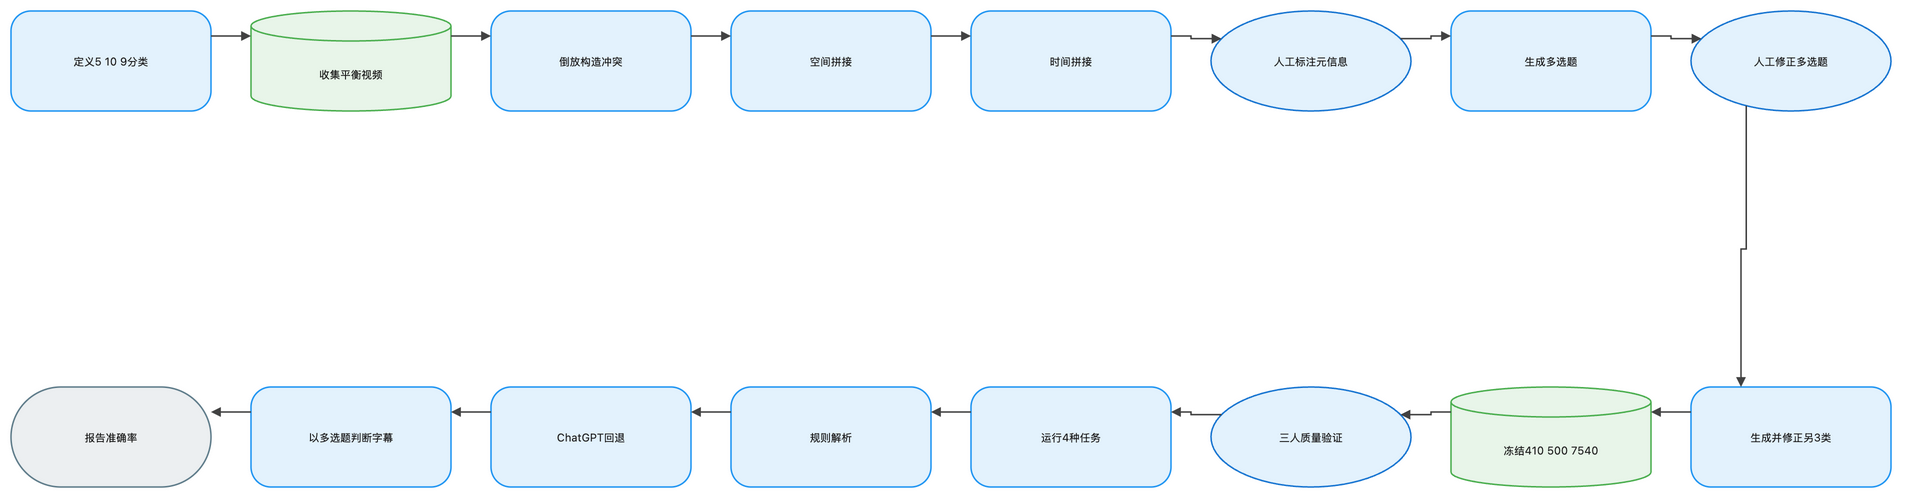

The diagram above was exported from draw.io. Its source (the exported page's mxGraphModel, read from the mxfile embedded in the PNG):
<mxGraphModel dx="1120" dy="720" grid="1" gridSize="8" guides="1" tooltips="1" connect="1" arrows="1" fold="1" page="1" pageScale="1" pageWidth="1888" pageHeight="552" math="1" background="#FFFFFF">
  <root>
    <mxCell id="0" />
    <mxCell id="1" parent="0" />
    <mxCell id="2" value="定义5 10 9分类" style="rounded=1;arcSize=20;html=1;whiteSpace=wrap;fillColor=#E3F2FD;strokeColor=#2196F3;strokeWidth=1.5;fontColor=#212121;fontSize=11;fontFamily=Inter, Roboto, system-ui, -apple-system, sans-serif;verticalAlign=middle;align=center" vertex="1" parent="1">
      <mxGeometry x="-72" y="-8" width="200" height="100" as="geometry" />
    </mxCell>
    <mxCell id="3" value="收集平衡视频" style="shape=cylinder3;boundedLbl=1;backgroundOutline=1;size=15;html=1;whiteSpace=wrap;fillColor=#E8F5E9;strokeColor=#4CAF50;strokeWidth=1.5;fontColor=#212121;fontSize=11;fontFamily=Inter, Roboto, system-ui, -apple-system, sans-serif;verticalAlign=middle;align=center" vertex="1" parent="1">
      <mxGeometry x="168" y="-8" width="200" height="100" as="geometry" />
    </mxCell>
    <mxCell id="4" value="倒放构造冲突" style="rounded=1;arcSize=20;html=1;whiteSpace=wrap;fillColor=#E3F2FD;strokeColor=#2196F3;strokeWidth=1.5;fontColor=#212121;fontSize=11;fontFamily=Inter, Roboto, system-ui, -apple-system, sans-serif;verticalAlign=middle;align=center" vertex="1" parent="1">
      <mxGeometry x="408" y="-8" width="200" height="100" as="geometry" />
    </mxCell>
    <mxCell id="5" value="空间拼接" style="rounded=1;arcSize=20;html=1;whiteSpace=wrap;fillColor=#E3F2FD;strokeColor=#2196F3;strokeWidth=1.5;fontColor=#212121;fontSize=11;fontFamily=Inter, Roboto, system-ui, -apple-system, sans-serif;verticalAlign=middle;align=center" vertex="1" parent="1">
      <mxGeometry x="648" y="-8" width="200" height="100" as="geometry" />
    </mxCell>
    <mxCell id="6" value="时间拼接" style="rounded=1;arcSize=20;html=1;whiteSpace=wrap;fillColor=#E3F2FD;strokeColor=#2196F3;strokeWidth=1.5;fontColor=#212121;fontSize=11;fontFamily=Inter, Roboto, system-ui, -apple-system, sans-serif;verticalAlign=middle;align=center" vertex="1" parent="1">
      <mxGeometry x="888" y="-8" width="200" height="100" as="geometry" />
    </mxCell>
    <mxCell id="7" value="人工标注元信息" style="ellipse;html=1;whiteSpace=wrap;fillColor=#E3F2FD;strokeColor=#1976D2;strokeWidth=1.5;fontColor=#212121;fontSize=11;fontFamily=Inter, Roboto, system-ui, -apple-system, sans-serif;verticalAlign=middle;align=center" vertex="1" parent="1">
      <mxGeometry x="1128" y="-8" width="200" height="100" as="geometry" />
    </mxCell>
    <mxCell id="8" value="生成多选题" style="rounded=1;arcSize=20;html=1;whiteSpace=wrap;fillColor=#E3F2FD;strokeColor=#2196F3;strokeWidth=1.5;fontColor=#212121;fontSize=11;fontFamily=Inter, Roboto, system-ui, -apple-system, sans-serif;verticalAlign=middle;align=center" vertex="1" parent="1">
      <mxGeometry x="1368" y="-8" width="200" height="100" as="geometry" />
    </mxCell>
    <mxCell id="9" value="人工修正多选题" style="ellipse;html=1;whiteSpace=wrap;fillColor=#E3F2FD;strokeColor=#1976D2;strokeWidth=1.5;fontColor=#212121;fontSize=11;fontFamily=Inter, Roboto, system-ui, -apple-system, sans-serif;verticalAlign=middle;align=center" vertex="1" parent="1">
      <mxGeometry x="1608" y="-8" width="200" height="100" as="geometry" />
    </mxCell>
    <mxCell id="10" value="生成并修正另3类" style="rounded=1;arcSize=20;html=1;whiteSpace=wrap;fillColor=#E3F2FD;strokeColor=#2196F3;strokeWidth=1.5;fontColor=#212121;fontSize=11;fontFamily=Inter, Roboto, system-ui, -apple-system, sans-serif;verticalAlign=middle;align=center" vertex="1" parent="1">
      <mxGeometry x="1608" y="368" width="200" height="100" as="geometry" />
    </mxCell>
    <mxCell id="11" value="冻结410 500 7540" style="shape=cylinder3;boundedLbl=1;backgroundOutline=1;size=15;html=1;whiteSpace=wrap;fillColor=#E8F5E9;strokeColor=#4CAF50;strokeWidth=1.5;fontColor=#212121;fontSize=11;fontFamily=Inter, Roboto, system-ui, -apple-system, sans-serif;verticalAlign=middle;align=center" vertex="1" parent="1">
      <mxGeometry x="1368" y="368" width="200" height="100" as="geometry" />
    </mxCell>
    <mxCell id="12" value="三人质量验证" style="ellipse;html=1;whiteSpace=wrap;fillColor=#E3F2FD;strokeColor=#1976D2;strokeWidth=1.5;fontColor=#212121;fontSize=11;fontFamily=Inter, Roboto, system-ui, -apple-system, sans-serif;verticalAlign=middle;align=center" vertex="1" parent="1">
      <mxGeometry x="1128" y="368" width="200" height="100" as="geometry" />
    </mxCell>
    <mxCell id="13" value="运行4种任务" style="rounded=1;arcSize=20;html=1;whiteSpace=wrap;fillColor=#E3F2FD;strokeColor=#2196F3;strokeWidth=1.5;fontColor=#212121;fontSize=11;fontFamily=Inter, Roboto, system-ui, -apple-system, sans-serif;verticalAlign=middle;align=center" vertex="1" parent="1">
      <mxGeometry x="888" y="368" width="200" height="100" as="geometry" />
    </mxCell>
    <mxCell id="14" value="规则解析" style="rounded=1;arcSize=20;html=1;whiteSpace=wrap;fillColor=#E3F2FD;strokeColor=#2196F3;strokeWidth=1.5;fontColor=#212121;fontSize=11;fontFamily=Inter, Roboto, system-ui, -apple-system, sans-serif;verticalAlign=middle;align=center" vertex="1" parent="1">
      <mxGeometry x="648" y="368" width="200" height="100" as="geometry" />
    </mxCell>
    <mxCell id="15" value="ChatGPT回退" style="rounded=1;arcSize=20;html=1;whiteSpace=wrap;fillColor=#E3F2FD;strokeColor=#2196F3;strokeWidth=1.5;fontColor=#212121;fontSize=11;fontFamily=Inter, Roboto, system-ui, -apple-system, sans-serif;verticalAlign=middle;align=center" vertex="1" parent="1">
      <mxGeometry x="408" y="368" width="200" height="100" as="geometry" />
    </mxCell>
    <mxCell id="16" value="以多选题判断字幕" style="rounded=1;arcSize=20;html=1;whiteSpace=wrap;fillColor=#E3F2FD;strokeColor=#2196F3;strokeWidth=1.5;fontColor=#212121;fontSize=11;fontFamily=Inter, Roboto, system-ui, -apple-system, sans-serif;verticalAlign=middle;align=center" vertex="1" parent="1">
      <mxGeometry x="168" y="368" width="200" height="100" as="geometry" />
    </mxCell>
    <mxCell id="17" value="报告准确率" style="rounded=1;arcSize=50;html=1;whiteSpace=wrap;fillColor=#ECEFF1;strokeColor=#607D8B;strokeWidth=1.5;fontColor=#212121;fontSize=11;fontFamily=Inter, Roboto, system-ui, -apple-system, sans-serif;verticalAlign=middle;align=center" vertex="1" parent="1">
      <mxGeometry x="-72" y="368" width="200" height="100" as="geometry" />
    </mxCell>
    <mxCell id="18" value="" style="edgeStyle=orthogonalEdgeStyle;rounded=0;orthogonalLoop=1;jettySize=auto;html=1;strokeColor=#424242;strokeWidth=1.5;endArrow=block;endFill=1;exitX=1;exitY=0.25;exitDx=0;exitDy=0;entryX=0;entryY=0.25;entryDx=0;entryDy=0;jumpStyle=arc;jumpSize=8" edge="1" parent="1" source="2" target="3">
      <mxGeometry relative="1" as="geometry" />
    </mxCell>
    <mxCell id="19" value="" style="edgeStyle=orthogonalEdgeStyle;rounded=0;orthogonalLoop=1;jettySize=auto;html=1;strokeColor=#424242;strokeWidth=1.5;endArrow=block;endFill=1;exitX=1;exitY=0.25;exitDx=0;exitDy=0;entryX=0;entryY=0.25;entryDx=0;entryDy=0;jumpStyle=arc;jumpSize=8" edge="1" parent="1" source="3" target="4">
      <mxGeometry relative="1" as="geometry" />
    </mxCell>
    <mxCell id="20" value="" style="edgeStyle=orthogonalEdgeStyle;rounded=0;orthogonalLoop=1;jettySize=auto;html=1;strokeColor=#424242;strokeWidth=1.5;endArrow=block;endFill=1;exitX=1;exitY=0.25;exitDx=0;exitDy=0;entryX=0;entryY=0.25;entryDx=0;entryDy=0;jumpStyle=arc;jumpSize=8" edge="1" parent="1" source="4" target="5">
      <mxGeometry relative="1" as="geometry" />
    </mxCell>
    <mxCell id="21" value="" style="edgeStyle=orthogonalEdgeStyle;rounded=0;orthogonalLoop=1;jettySize=auto;html=1;strokeColor=#424242;strokeWidth=1.5;endArrow=block;endFill=1;exitX=1;exitY=0.25;exitDx=0;exitDy=0;entryX=0;entryY=0.25;entryDx=0;entryDy=0;jumpStyle=arc;jumpSize=8" edge="1" parent="1" source="5" target="6">
      <mxGeometry relative="1" as="geometry" />
    </mxCell>
    <mxCell id="22" value="" style="edgeStyle=orthogonalEdgeStyle;rounded=0;orthogonalLoop=1;jettySize=auto;html=1;strokeColor=#424242;strokeWidth=1.5;endArrow=block;endFill=1;exitX=1;exitY=0.25;exitDx=0;exitDy=0;entryX=0;entryY=0.25;entryDx=0;entryDy=0;jumpStyle=arc;jumpSize=8" edge="1" parent="1" source="6" target="7">
      <mxGeometry relative="1" as="geometry" />
    </mxCell>
    <mxCell id="23" value="" style="edgeStyle=orthogonalEdgeStyle;rounded=0;orthogonalLoop=1;jettySize=auto;html=1;strokeColor=#424242;strokeWidth=1.5;endArrow=block;endFill=1;exitX=1;exitY=0.25;exitDx=0;exitDy=0;entryX=0;entryY=0.25;entryDx=0;entryDy=0;jumpStyle=arc;jumpSize=8" edge="1" parent="1" source="7" target="8">
      <mxGeometry relative="1" as="geometry" />
    </mxCell>
    <mxCell id="24" value="" style="edgeStyle=orthogonalEdgeStyle;rounded=0;orthogonalLoop=1;jettySize=auto;html=1;strokeColor=#424242;strokeWidth=1.5;endArrow=block;endFill=1;exitX=1;exitY=0.25;exitDx=0;exitDy=0;entryX=0;entryY=0.25;entryDx=0;entryDy=0;jumpStyle=arc;jumpSize=8" edge="1" parent="1" source="8" target="9">
      <mxGeometry relative="1" as="geometry" />
    </mxCell>
    <mxCell id="25" value="" style="edgeStyle=orthogonalEdgeStyle;rounded=0;orthogonalLoop=1;jettySize=auto;html=1;strokeColor=#424242;strokeWidth=1.5;endArrow=block;endFill=1;exitX=0.25;exitY=1;exitDx=0;exitDy=0;entryX=0.25;entryY=0;entryDx=0;entryDy=0;jumpStyle=arc;jumpSize=8" edge="1" parent="1" source="9" target="10">
      <mxGeometry relative="1" as="geometry" />
    </mxCell>
    <mxCell id="26" value="" style="edgeStyle=orthogonalEdgeStyle;rounded=0;orthogonalLoop=1;jettySize=auto;html=1;strokeColor=#424242;strokeWidth=1.5;endArrow=block;endFill=1;exitX=0;exitY=0.25;exitDx=0;exitDy=0;entryX=1;entryY=0.25;entryDx=0;entryDy=0;jumpStyle=arc;jumpSize=8" edge="1" parent="1" source="10" target="11">
      <mxGeometry relative="1" as="geometry" />
    </mxCell>
    <mxCell id="27" value="" style="edgeStyle=orthogonalEdgeStyle;rounded=0;orthogonalLoop=1;jettySize=auto;html=1;strokeColor=#424242;strokeWidth=1.5;endArrow=block;endFill=1;exitX=0;exitY=0.25;exitDx=0;exitDy=0;entryX=1;entryY=0.25;entryDx=0;entryDy=0;jumpStyle=arc;jumpSize=8" edge="1" parent="1" source="11" target="12">
      <mxGeometry relative="1" as="geometry" />
    </mxCell>
    <mxCell id="28" value="" style="edgeStyle=orthogonalEdgeStyle;rounded=0;orthogonalLoop=1;jettySize=auto;html=1;strokeColor=#424242;strokeWidth=1.5;endArrow=block;endFill=1;exitX=0;exitY=0.25;exitDx=0;exitDy=0;entryX=1;entryY=0.25;entryDx=0;entryDy=0;jumpStyle=arc;jumpSize=8" edge="1" parent="1" source="12" target="13">
      <mxGeometry relative="1" as="geometry" />
    </mxCell>
    <mxCell id="29" value="" style="edgeStyle=orthogonalEdgeStyle;rounded=0;orthogonalLoop=1;jettySize=auto;html=1;strokeColor=#424242;strokeWidth=1.5;endArrow=block;endFill=1;exitX=0;exitY=0.25;exitDx=0;exitDy=0;entryX=1;entryY=0.25;entryDx=0;entryDy=0;jumpStyle=arc;jumpSize=8" edge="1" parent="1" source="13" target="14">
      <mxGeometry relative="1" as="geometry" />
    </mxCell>
    <mxCell id="30" value="" style="edgeStyle=orthogonalEdgeStyle;rounded=0;orthogonalLoop=1;jettySize=auto;html=1;strokeColor=#424242;strokeWidth=1.5;endArrow=block;endFill=1;exitX=0;exitY=0.25;exitDx=0;exitDy=0;entryX=1;entryY=0.25;entryDx=0;entryDy=0;jumpStyle=arc;jumpSize=8" edge="1" parent="1" source="14" target="15">
      <mxGeometry relative="1" as="geometry" />
    </mxCell>
    <mxCell id="31" value="" style="edgeStyle=orthogonalEdgeStyle;rounded=0;orthogonalLoop=1;jettySize=auto;html=1;strokeColor=#424242;strokeWidth=1.5;endArrow=block;endFill=1;exitX=0;exitY=0.25;exitDx=0;exitDy=0;entryX=1;entryY=0.25;entryDx=0;entryDy=0;jumpStyle=arc;jumpSize=8" edge="1" parent="1" source="15" target="16">
      <mxGeometry relative="1" as="geometry" />
    </mxCell>
    <mxCell id="32" value="" style="edgeStyle=orthogonalEdgeStyle;rounded=0;orthogonalLoop=1;jettySize=auto;html=1;strokeColor=#424242;strokeWidth=1.5;endArrow=block;endFill=1;exitX=0;exitY=0.25;exitDx=0;exitDy=0;entryX=1;entryY=0.25;entryDx=0;entryDy=0;jumpStyle=arc;jumpSize=8" edge="1" parent="1" source="16" target="17">
      <mxGeometry relative="1" as="geometry" />
    </mxCell>
  </root>
</mxGraphModel>